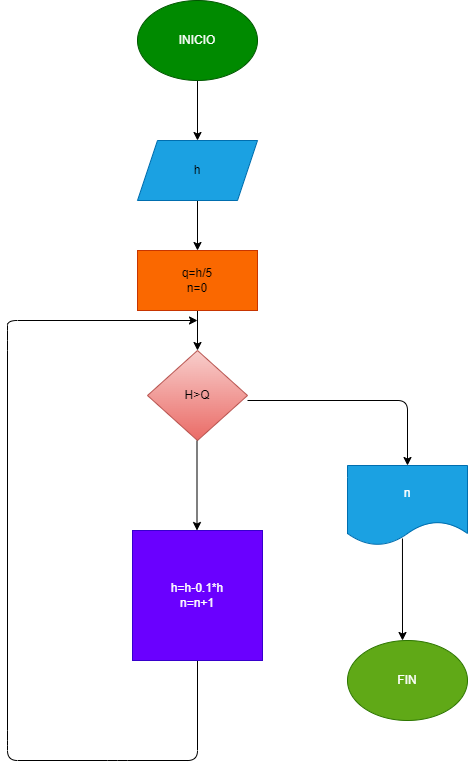

The diagram above was exported from draw.io. Its source (the exported page's mxGraphModel, read from the mxfile embedded in the PNG):
<mxGraphModel dx="1204" dy="790" grid="1" gridSize="10" guides="1" tooltips="1" connect="1" arrows="1" fold="1" page="1" pageScale="1" pageWidth="827" pageHeight="1169" math="0" shadow="0">
  <root>
    <mxCell id="0" />
    <mxCell id="1" parent="0" />
    <mxCell id="4" value="" style="edgeStyle=none;html=1;" parent="1" source="2" target="3" edge="1">
      <mxGeometry relative="1" as="geometry" />
    </mxCell>
    <mxCell id="2" value="INICIO" style="ellipse;whiteSpace=wrap;html=1;fillColor=#008a00;fontColor=#ffffff;strokeColor=#005700;" parent="1" vertex="1">
      <mxGeometry x="330" y="40" width="120" height="80" as="geometry" />
    </mxCell>
    <mxCell id="10" value="" style="edgeStyle=none;html=1;" parent="1" source="3" target="9" edge="1">
      <mxGeometry relative="1" as="geometry" />
    </mxCell>
    <mxCell id="3" value="&lt;font color=&quot;#000000&quot;&gt;h&lt;/font&gt;" style="shape=parallelogram;perimeter=parallelogramPerimeter;whiteSpace=wrap;html=1;fixedSize=1;fillColor=#1ba1e2;fontColor=#ffffff;strokeColor=#006EAF;" parent="1" vertex="1">
      <mxGeometry x="330" y="180" width="120" height="60" as="geometry" />
    </mxCell>
    <mxCell id="12" value="" style="edgeStyle=none;html=1;" parent="1" source="9" target="11" edge="1">
      <mxGeometry relative="1" as="geometry" />
    </mxCell>
    <mxCell id="9" value="q=h/5&lt;br&gt;n=0" style="whiteSpace=wrap;html=1;fillColor=#fa6800;fontColor=#000000;strokeColor=#C73500;" parent="1" vertex="1">
      <mxGeometry x="330" y="290" width="120" height="60" as="geometry" />
    </mxCell>
    <mxCell id="11" value="H&amp;gt;Q" style="rhombus;whiteSpace=wrap;html=1;fillColor=#f8cecc;gradientColor=#ea6b66;strokeColor=#b85450;" parent="1" vertex="1">
      <mxGeometry x="340" y="390" width="100" height="90" as="geometry" />
    </mxCell>
    <mxCell id="15" value="n" style="shape=document;whiteSpace=wrap;html=1;boundedLbl=1;fillColor=#1ba1e2;strokeColor=#006EAF;fontColor=#ffffff;" parent="1" vertex="1">
      <mxGeometry x="540" y="505" width="120" height="80" as="geometry" />
    </mxCell>
    <mxCell id="27" value="" style="endArrow=classic;html=1;entryX=0.5;entryY=0;entryDx=0;entryDy=0;" parent="1" target="15" edge="1">
      <mxGeometry width="50" height="50" relative="1" as="geometry">
        <mxPoint x="440" y="440" as="sourcePoint" />
        <mxPoint x="580" y="440" as="targetPoint" />
        <Array as="points">
          <mxPoint x="600" y="440" />
        </Array>
      </mxGeometry>
    </mxCell>
    <mxCell id="28" value="" style="endArrow=classic;html=1;exitX=0.458;exitY=0.913;exitDx=0;exitDy=0;exitPerimeter=0;" parent="1" source="15" edge="1">
      <mxGeometry width="50" height="50" relative="1" as="geometry">
        <mxPoint x="630" y="630" as="sourcePoint" />
        <mxPoint x="595" y="680" as="targetPoint" />
      </mxGeometry>
    </mxCell>
    <mxCell id="29" value="FIN" style="ellipse;whiteSpace=wrap;html=1;fillColor=#60a917;strokeColor=#2D7600;fontColor=#ffffff;" parent="1" vertex="1">
      <mxGeometry x="540" y="680" width="120" height="80" as="geometry" />
    </mxCell>
    <mxCell id="30" value="" style="endArrow=classic;html=1;" parent="1" edge="1">
      <mxGeometry width="50" height="50" relative="1" as="geometry">
        <mxPoint x="389.5" y="480" as="sourcePoint" />
        <mxPoint x="389.5" y="570" as="targetPoint" />
      </mxGeometry>
    </mxCell>
    <mxCell id="33" style="edgeStyle=none;html=1;exitX=0.5;exitY=1;exitDx=0;exitDy=0;" parent="1" source="31" edge="1">
      <mxGeometry relative="1" as="geometry">
        <mxPoint x="390" y="360" as="targetPoint" />
        <Array as="points">
          <mxPoint x="390" y="800" />
          <mxPoint x="310" y="800" />
          <mxPoint x="200" y="800" />
          <mxPoint x="200" y="780" />
          <mxPoint x="200" y="380" />
          <mxPoint x="200" y="360" />
        </Array>
      </mxGeometry>
    </mxCell>
    <mxCell id="31" value="h=h-0.1*h&lt;br&gt;n=n+1" style="whiteSpace=wrap;html=1;aspect=fixed;fillColor=#6a00ff;fontColor=#ffffff;strokeColor=#3700CC;" parent="1" vertex="1">
      <mxGeometry x="325" y="570" width="130" height="130" as="geometry" />
    </mxCell>
  </root>
</mxGraphModel>